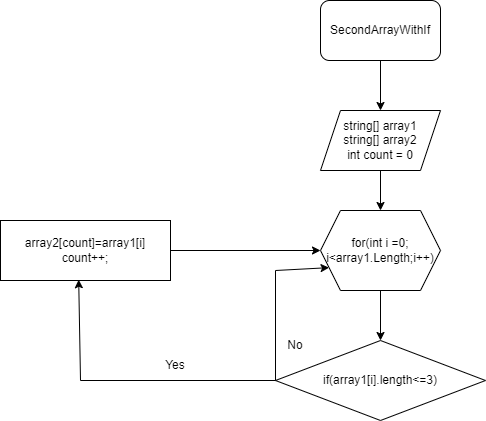

The diagram above was exported from draw.io. Its source (the exported page's mxGraphModel, read from the mxfile embedded in the PNG):
<mxGraphModel dx="1278" dy="579" grid="1" gridSize="10" guides="1" tooltips="1" connect="1" arrows="1" fold="1" page="1" pageScale="1" pageWidth="850" pageHeight="1100" math="0" shadow="0">
  <root>
    <mxCell id="0" />
    <mxCell id="1" parent="0" />
    <mxCell id="Q1rE8WSRW_6OpZOqn_wO-4" value="" style="edgeStyle=orthogonalEdgeStyle;rounded=0;orthogonalLoop=1;jettySize=auto;html=1;" parent="1" source="Q1rE8WSRW_6OpZOqn_wO-1" target="Q1rE8WSRW_6OpZOqn_wO-2" edge="1">
      <mxGeometry relative="1" as="geometry" />
    </mxCell>
    <mxCell id="Q1rE8WSRW_6OpZOqn_wO-1" value="SecondArrayWithIf" style="rounded=1;whiteSpace=wrap;html=1;" parent="1" vertex="1">
      <mxGeometry x="600" y="270" width="120" height="60" as="geometry" />
    </mxCell>
    <mxCell id="Q1rE8WSRW_6OpZOqn_wO-5" value="" style="edgeStyle=orthogonalEdgeStyle;rounded=0;orthogonalLoop=1;jettySize=auto;html=1;" parent="1" source="Q1rE8WSRW_6OpZOqn_wO-2" target="Q1rE8WSRW_6OpZOqn_wO-3" edge="1">
      <mxGeometry relative="1" as="geometry" />
    </mxCell>
    <mxCell id="Q1rE8WSRW_6OpZOqn_wO-2" value="string[] array1&lt;br&gt;string[] array2&lt;br&gt;int count = 0" style="shape=parallelogram;perimeter=parallelogramPerimeter;whiteSpace=wrap;html=1;fixedSize=1;" parent="1" vertex="1">
      <mxGeometry x="600" y="380" width="120" height="60" as="geometry" />
    </mxCell>
    <mxCell id="Q1rE8WSRW_6OpZOqn_wO-9" value="" style="edgeStyle=orthogonalEdgeStyle;rounded=0;orthogonalLoop=1;jettySize=auto;html=1;" parent="1" source="Q1rE8WSRW_6OpZOqn_wO-3" target="Q1rE8WSRW_6OpZOqn_wO-8" edge="1">
      <mxGeometry relative="1" as="geometry" />
    </mxCell>
    <mxCell id="Q1rE8WSRW_6OpZOqn_wO-3" value="for(int i =0;&lt;br&gt;i&amp;lt;array1.Length;i++)" style="shape=hexagon;perimeter=hexagonPerimeter2;whiteSpace=wrap;html=1;fixedSize=1;" parent="1" vertex="1">
      <mxGeometry x="600" y="480" width="120" height="80" as="geometry" />
    </mxCell>
    <mxCell id="Q1rE8WSRW_6OpZOqn_wO-6" value="array2[count]=array1[i]&lt;br&gt;count++;" style="rounded=0;whiteSpace=wrap;html=1;" parent="1" vertex="1">
      <mxGeometry x="280" y="490" width="170" height="60" as="geometry" />
    </mxCell>
    <mxCell id="Q1rE8WSRW_6OpZOqn_wO-7" value="" style="endArrow=classic;html=1;rounded=0;exitX=1;exitY=0.5;exitDx=0;exitDy=0;entryX=0;entryY=0.5;entryDx=0;entryDy=0;" parent="1" source="Q1rE8WSRW_6OpZOqn_wO-6" target="Q1rE8WSRW_6OpZOqn_wO-3" edge="1">
      <mxGeometry width="50" height="50" relative="1" as="geometry">
        <mxPoint x="460" y="550" as="sourcePoint" />
        <mxPoint x="510" y="500" as="targetPoint" />
      </mxGeometry>
    </mxCell>
    <mxCell id="Q1rE8WSRW_6OpZOqn_wO-8" value="if(array1[i].length&amp;lt;=3)" style="rhombus;whiteSpace=wrap;html=1;" parent="1" vertex="1">
      <mxGeometry x="555" y="610" width="210" height="80" as="geometry" />
    </mxCell>
    <mxCell id="Q1rE8WSRW_6OpZOqn_wO-10" value="" style="endArrow=classic;html=1;rounded=0;entryX=0.46;entryY=0.987;entryDx=0;entryDy=0;entryPerimeter=0;exitX=0;exitY=0.5;exitDx=0;exitDy=0;" parent="1" source="Q1rE8WSRW_6OpZOqn_wO-8" target="Q1rE8WSRW_6OpZOqn_wO-6" edge="1">
      <mxGeometry width="50" height="50" relative="1" as="geometry">
        <mxPoint x="550" y="650" as="sourcePoint" />
        <mxPoint x="460" y="640" as="targetPoint" />
        <Array as="points">
          <mxPoint x="360" y="650" />
        </Array>
      </mxGeometry>
    </mxCell>
    <mxCell id="Q1rE8WSRW_6OpZOqn_wO-11" value="" style="endArrow=classic;html=1;rounded=0;exitX=0;exitY=0.5;exitDx=0;exitDy=0;entryX=0;entryY=0.75;entryDx=0;entryDy=0;" parent="1" source="Q1rE8WSRW_6OpZOqn_wO-8" target="Q1rE8WSRW_6OpZOqn_wO-3" edge="1">
      <mxGeometry width="50" height="50" relative="1" as="geometry">
        <mxPoint x="550" y="620" as="sourcePoint" />
        <mxPoint x="570" y="540" as="targetPoint" />
        <Array as="points">
          <mxPoint x="555" y="540" />
        </Array>
      </mxGeometry>
    </mxCell>
    <mxCell id="Q1rE8WSRW_6OpZOqn_wO-12" value="Yes" style="text;html=1;strokeColor=none;fillColor=none;align=center;verticalAlign=middle;whiteSpace=wrap;rounded=0;" parent="1" vertex="1">
      <mxGeometry x="425" y="620" width="60" height="30" as="geometry" />
    </mxCell>
    <mxCell id="Q1rE8WSRW_6OpZOqn_wO-13" value="No" style="text;html=1;strokeColor=none;fillColor=none;align=center;verticalAlign=middle;whiteSpace=wrap;rounded=0;" parent="1" vertex="1">
      <mxGeometry x="555" y="600" width="40" height="30" as="geometry" />
    </mxCell>
  </root>
</mxGraphModel>